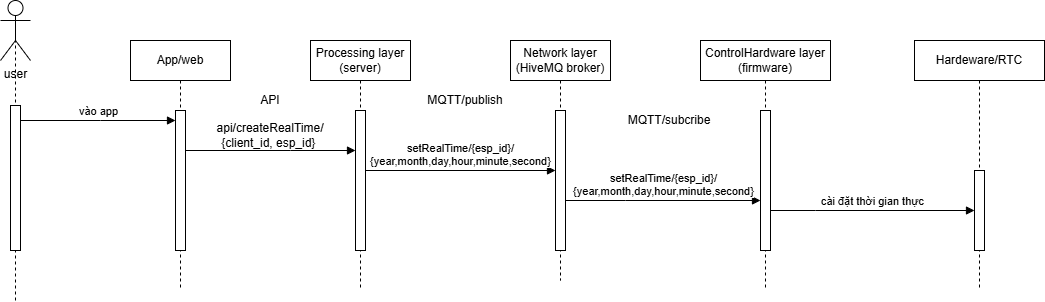

The diagram above was exported from draw.io. Its source (the exported page's mxGraphModel, read from the mxfile embedded in the PNG):
<mxGraphModel dx="1281" dy="562" grid="1" gridSize="10" guides="1" tooltips="1" connect="1" arrows="1" fold="1" page="1" pageScale="1" pageWidth="850" pageHeight="1100" math="0" shadow="0">
  <root>
    <mxCell id="0" />
    <mxCell id="1" parent="0" />
    <mxCell id="OdZWCKQqT-O0Gt0Hs-x8-1" value="App/web" style="shape=umlLifeline;perimeter=lifelinePerimeter;whiteSpace=wrap;html=1;container=0;dropTarget=0;collapsible=0;recursiveResize=0;outlineConnect=0;portConstraint=eastwest;newEdgeStyle={&quot;edgeStyle&quot;:&quot;elbowEdgeStyle&quot;,&quot;elbow&quot;:&quot;vertical&quot;,&quot;curved&quot;:0,&quot;rounded&quot;:0};" vertex="1" parent="1">
      <mxGeometry x="230" y="150" width="100" height="250" as="geometry" />
    </mxCell>
    <mxCell id="OdZWCKQqT-O0Gt0Hs-x8-2" value="&lt;span style=&quot;color: rgba(0, 0, 0, 0); font-family: monospace; font-size: 0px; text-align: start;&quot;&gt;%3CmxGraphModel%3E%3Croot%3E%3CmxCell%20id%3D%220%22%2F%3E%3CmxCell%20id%3D%221%22%20parent%3D%220%22%2F%3E%3CmxCell%20id%3D%222%22%20value%3D%22connect%2Fesp_id%2Fresponse%2F%7Bon%7D%22%20style%3D%22html%3D1%3BverticalAlign%3Dbottom%3BendArrow%3Dblock%3BedgeStyle%3DelbowEdgeStyle%3Belbow%3Dhorizontal%3Bcurved%3D0%3Brounded%3D0%3B%22%20edge%3D%221%22%20parent%3D%221%22%3E%3CmxGeometry%20relative%3D%221%22%20as%3D%22geometry%22%3E%3CmxPoint%20x%3D%22945%22%20y%3D%22550%22%20as%3D%22sourcePoint%22%2F%3E%3CArray%20as%3D%22points%22%3E%3CmxPoint%20x%3D%22850%22%20y%3D%22550%22%2F%3E%3C%2FArray%3E%3CmxPoint%20x%3D%22775%22%20y%3D%22550%22%20as%3D%22targetPoint%22%2F%3E%3C%2FmxGeometry%3E%3C%2FmxCell%3E%3C%2Froot%3E%3C%2FmxGraphModel%3E&lt;/span&gt;&lt;span style=&quot;color: rgba(0, 0, 0, 0); font-family: monospace; font-size: 0px; text-align: start;&quot;&gt;%3CmxGraphModel%3E%3Croot%3E%3CmxCell%20id%3D%220%22%2F%3E%3CmxCell%20id%3D%221%22%20parent%3D%220%22%2F%3E%3CmxCell%20id%3D%222%22%20value%3D%22connect%2Fesp_id%2Fresponse%2F%7Bon%7D%22%20style%3D%22html%3D1%3BverticalAlign%3Dbottom%3BendArrow%3Dblock%3BedgeStyle%3DelbowEdgeStyle%3Belbow%3Dhorizontal%3Bcurved%3D0%3Brounded%3D0%3B%22%20edge%3D%221%22%20parent%3D%221%22%3E%3CmxGeometry%20relative%3D%221%22%20as%3D%22geometry%22%3E%3CmxPoint%20x%3D%22945%22%20y%3D%22550%22%20as%3D%22sourcePoint%22%2F%3E%3CArray%20as%3D%22points%22%3E%3CmxPoint%20x%3D%22850%22%20y%3D%22550%22%2F%3E%3C%2FArray%3E%3CmxPoint%20x%3D%22775%22%20y%3D%22550%22%20as%3D%22targetPoint%22%2F%3E%3C%2FmxGeometry%3E%3C%2FmxCell%3E%3C%2Froot%3E%3C%2FmxGraphModel%3E&lt;/span&gt;" style="html=1;points=[];perimeter=orthogonalPerimeter;outlineConnect=0;targetShapes=umlLifeline;portConstraint=eastwest;newEdgeStyle={&quot;edgeStyle&quot;:&quot;elbowEdgeStyle&quot;,&quot;elbow&quot;:&quot;vertical&quot;,&quot;curved&quot;:0,&quot;rounded&quot;:0};" vertex="1" parent="OdZWCKQqT-O0Gt0Hs-x8-1">
      <mxGeometry x="45" y="70" width="10" height="140" as="geometry" />
    </mxCell>
    <mxCell id="OdZWCKQqT-O0Gt0Hs-x8-5" value="Network layer (HiveMQ broker)" style="shape=umlLifeline;perimeter=lifelinePerimeter;whiteSpace=wrap;html=1;container=0;dropTarget=0;collapsible=0;recursiveResize=0;outlineConnect=0;portConstraint=eastwest;newEdgeStyle={&quot;edgeStyle&quot;:&quot;elbowEdgeStyle&quot;,&quot;elbow&quot;:&quot;vertical&quot;,&quot;curved&quot;:0,&quot;rounded&quot;:0};" vertex="1" parent="1">
      <mxGeometry x="610" y="150" width="100" height="240" as="geometry" />
    </mxCell>
    <mxCell id="OdZWCKQqT-O0Gt0Hs-x8-6" value="&lt;span style=&quot;color: rgba(0, 0, 0, 0); font-family: monospace; font-size: 0px; text-align: start;&quot;&gt;%3CmxGraphModel%3E%3Croot%3E%3CmxCell%20id%3D%220%22%2F%3E%3CmxCell%20id%3D%221%22%20parent%3D%220%22%2F%3E%3CmxCell%20id%3D%222%22%20value%3D%22dispatch%22%20style%3D%22html%3D1%3BverticalAlign%3Dbottom%3BendArrow%3Dblock%3BedgeStyle%3DelbowEdgeStyle%3Belbow%3Dvertical%3Bcurved%3D0%3Brounded%3D0%3B%22%20edge%3D%221%22%20parent%3D%221%22%3E%3CmxGeometry%20relative%3D%221%22%20as%3D%22geometry%22%3E%3CmxPoint%20x%3D%2285%22%20y%3D%22490%22%20as%3D%22sourcePoint%22%2F%3E%3CArray%20as%3D%22points%22%3E%3CmxPoint%20x%3D%22170%22%20y%3D%22490%22%2F%3E%3C%2FArray%3E%3CmxPoint%20x%3D%22255%22%20y%3D%22490%22%20as%3D%22targetPoint%22%2F%3E%3C%2FmxGeometry%3E%3C%2FmxCell%3E%3C%2Froot%3E%3C%2FmxGraphModel%3E&lt;/span&gt;&lt;span style=&quot;color: rgba(0, 0, 0, 0); font-family: monospace; font-size: 0px; text-align: start;&quot;&gt;%3CmxGraphModel%3E%3Croot%3E%3CmxCell%20id%3D%220%22%2F%3E%3CmxCell%20id%3D%221%22%20parent%3D%220%22%2F%3E%3CmxCell%20id%3D%222%22%20value%3D%22dispatch%22%20style%3D%22html%3D1%3BverticalAlign%3Dbottom%3BendArrow%3Dblock%3BedgeStyle%3DelbowEdgeStyle%3Belbow%3Dvertical%3Bcurved%3D0%3Brounded%3D0%3B%22%20edge%3D%221%22%20parent%3D%221%22%3E%3CmxGeometry%20relative%3D%221%22%20as%3D%22geometry%22%3E%3CmxPoint%20x%3D%2285%22%20y%3D%22490%22%20as%3D%22sourcePoint%22%2F%3E%3CArray%20as%3D%22points%22%3E%3CmxPoint%20x%3D%22170%22%20y%3D%22490%22%2F%3E%3C%2FArray%3E%3CmxPoint%20x%3D%22255%22%20y%3D%22490%22%20as%3D%22targetPoint%22%2F%3E%3C%2FmxGeometry%3E%3C%2FmxCell%3E%3C%2Froot%3E%3C%2FmxGraphModel%3E&lt;/span&gt;" style="html=1;points=[];perimeter=orthogonalPerimeter;outlineConnect=0;targetShapes=umlLifeline;portConstraint=eastwest;newEdgeStyle={&quot;edgeStyle&quot;:&quot;elbowEdgeStyle&quot;,&quot;elbow&quot;:&quot;vertical&quot;,&quot;curved&quot;:0,&quot;rounded&quot;:0};" vertex="1" parent="OdZWCKQqT-O0Gt0Hs-x8-5">
      <mxGeometry x="45" y="70" width="10" height="140" as="geometry" />
    </mxCell>
    <mxCell id="OdZWCKQqT-O0Gt0Hs-x8-7" value="user" style="shape=umlActor;verticalLabelPosition=bottom;verticalAlign=top;html=1;outlineConnect=0;" vertex="1" parent="1">
      <mxGeometry x="100" y="110" width="30" height="60" as="geometry" />
    </mxCell>
    <mxCell id="OdZWCKQqT-O0Gt0Hs-x8-8" value="" style="endArrow=none;dashed=1;html=1;rounded=0;entryX=0.5;entryY=0.5;entryDx=0;entryDy=0;entryPerimeter=0;" edge="1" parent="1" target="OdZWCKQqT-O0Gt0Hs-x8-7">
      <mxGeometry width="50" height="50" relative="1" as="geometry">
        <mxPoint x="115" y="410" as="sourcePoint" />
        <mxPoint x="320" y="190" as="targetPoint" />
      </mxGeometry>
    </mxCell>
    <mxCell id="OdZWCKQqT-O0Gt0Hs-x8-9" value="&lt;span style=&quot;color: rgba(0, 0, 0, 0); font-family: monospace; font-size: 0px; text-align: start;&quot;&gt;%3CmxGraphModel%3E%3Croot%3E%3CmxCell%20id%3D%220%22%2F%3E%3CmxCell%20id%3D%221%22%20parent%3D%220%22%2F%3E%3CmxCell%20id%3D%222%22%20value%3D%22dispatch%22%20style%3D%22html%3D1%3BverticalAlign%3Dbottom%3BendArrow%3Dblock%3BedgeStyle%3DelbowEdgeStyle%3Belbow%3Dvertical%3Bcurved%3D0%3Brounded%3D0%3B%22%20edge%3D%221%22%20parent%3D%221%22%3E%3CmxGeometry%20relative%3D%221%22%20as%3D%22geometry%22%3E%3CmxPoint%20x%3D%2285%22%20y%3D%22490%22%20as%3D%22sourcePoint%22%2F%3E%3CArray%20as%3D%22points%22%3E%3CmxPoint%20x%3D%22170%22%20y%3D%22490%22%2F%3E%3C%2FArray%3E%3CmxPoint%20x%3D%22255%22%20y%3D%22490%22%20as%3D%22targetPoint%22%2F%3E%3C%2FmxGeometry%3E%3C%2FmxCell%3E%3C%2Froot%3E%3C%2FmxGraphModel%3E&lt;/span&gt;&lt;span style=&quot;color: rgba(0, 0, 0, 0); font-family: monospace; font-size: 0px; text-align: start;&quot;&gt;%3CmxGraphModel%3E%3Croot%3E%3CmxCell%20id%3D%220%22%2F%3E%3CmxCell%20id%3D%221%22%20parent%3D%220%22%2F%3E%3CmxCell%20id%3D%222%22%20value%3D%22dispatch%22%20style%3D%22html%3D1%3BverticalAlign%3Dbottom%3BendArrow%3Dblock%3BedgeStyle%3DelbowEdgeStyle%3Belbow%3Dvertical%3Bcurved%3D0%3Brounded%3D0%3B%22%20edge%3D%221%22%20parent%3D%221%22%3E%3CmxGeometry%20relative%3D%221%22%20as%3D%22geometry%22%3E%3CmxPoint%20x%3D%2285%22%20y%3D%22490%22%20as%3D%22sourcePoint%22%2F%3E%3CArray%20as%3D%22points%22%3E%3CmxPoint%20x%3D%22170%22%20y%3D%22490%22%2F%3E%3C%2FArray%3E%3CmxPoint%20x%3D%22255%22%20y%3D%22490%22%20as%3D%22targetPoint%22%2F%3E%3C%2FmxGeometry%3E%3C%2FmxCell%3E%3C%2Froot%3E%3C%2FmxGraphModel%3E&lt;/span&gt;" style="html=1;points=[];perimeter=orthogonalPerimeter;outlineConnect=0;targetShapes=umlLifeline;portConstraint=eastwest;newEdgeStyle={&quot;edgeStyle&quot;:&quot;elbowEdgeStyle&quot;,&quot;elbow&quot;:&quot;vertical&quot;,&quot;curved&quot;:0,&quot;rounded&quot;:0};" vertex="1" parent="1">
      <mxGeometry x="110" y="215" width="10" height="145" as="geometry" />
    </mxCell>
    <mxCell id="OdZWCKQqT-O0Gt0Hs-x8-10" value="vào app" style="html=1;verticalAlign=bottom;endArrow=block;edgeStyle=elbowEdgeStyle;elbow=vertical;curved=0;rounded=0;" edge="1" parent="1" target="OdZWCKQqT-O0Gt0Hs-x8-2">
      <mxGeometry relative="1" as="geometry">
        <mxPoint x="120" y="230" as="sourcePoint" />
        <Array as="points">
          <mxPoint x="200" y="230" />
        </Array>
        <mxPoint x="325" y="230" as="targetPoint" />
      </mxGeometry>
    </mxCell>
    <mxCell id="OdZWCKQqT-O0Gt0Hs-x8-11" value="Processing layer (server)" style="shape=umlLifeline;perimeter=lifelinePerimeter;whiteSpace=wrap;html=1;container=0;dropTarget=0;collapsible=0;recursiveResize=0;outlineConnect=0;portConstraint=eastwest;newEdgeStyle={&quot;edgeStyle&quot;:&quot;elbowEdgeStyle&quot;,&quot;elbow&quot;:&quot;vertical&quot;,&quot;curved&quot;:0,&quot;rounded&quot;:0};" vertex="1" parent="1">
      <mxGeometry x="410" y="150" width="100" height="250" as="geometry" />
    </mxCell>
    <mxCell id="OdZWCKQqT-O0Gt0Hs-x8-12" value="" style="html=1;points=[];perimeter=orthogonalPerimeter;outlineConnect=0;targetShapes=umlLifeline;portConstraint=eastwest;newEdgeStyle={&quot;edgeStyle&quot;:&quot;elbowEdgeStyle&quot;,&quot;elbow&quot;:&quot;vertical&quot;,&quot;curved&quot;:0,&quot;rounded&quot;:0};" vertex="1" parent="OdZWCKQqT-O0Gt0Hs-x8-11">
      <mxGeometry x="45" y="70" width="10" height="140" as="geometry" />
    </mxCell>
    <mxCell id="OdZWCKQqT-O0Gt0Hs-x8-13" value="ControlHardware layer&lt;div&gt;(firmware)&lt;/div&gt;" style="shape=umlLifeline;perimeter=lifelinePerimeter;whiteSpace=wrap;html=1;container=0;dropTarget=0;collapsible=0;recursiveResize=0;outlineConnect=0;portConstraint=eastwest;newEdgeStyle={&quot;edgeStyle&quot;:&quot;elbowEdgeStyle&quot;,&quot;elbow&quot;:&quot;vertical&quot;,&quot;curved&quot;:0,&quot;rounded&quot;:0};" vertex="1" parent="1">
      <mxGeometry x="800" y="150" width="130" height="250" as="geometry" />
    </mxCell>
    <mxCell id="OdZWCKQqT-O0Gt0Hs-x8-14" value="&lt;span style=&quot;color: rgba(0, 0, 0, 0); font-family: monospace; font-size: 0px; text-align: start;&quot;&gt;%3CmxGraphModel%3E%3Croot%3E%3CmxCell%20id%3D%220%22%2F%3E%3CmxCell%20id%3D%221%22%20parent%3D%220%22%2F%3E%3CmxCell%20id%3D%222%22%20value%3D%22dispatch%22%20style%3D%22html%3D1%3BverticalAlign%3Dbottom%3BendArrow%3Dblock%3BedgeStyle%3DelbowEdgeStyle%3Belbow%3Dvertical%3Bcurved%3D0%3Brounded%3D0%3B%22%20edge%3D%221%22%20parent%3D%221%22%3E%3CmxGeometry%20relative%3D%221%22%20as%3D%22geometry%22%3E%3CmxPoint%20x%3D%2285%22%20y%3D%22490%22%20as%3D%22sourcePoint%22%2F%3E%3CArray%20as%3D%22points%22%3E%3CmxPoint%20x%3D%22170%22%20y%3D%22490%22%2F%3E%3C%2FArray%3E%3CmxPoint%20x%3D%22255%22%20y%3D%22490%22%20as%3D%22targetPoint%22%2F%3E%3C%2FmxGeometry%3E%3C%2FmxCell%3E%3C%2Froot%3E%3C%2FmxGraphModel%3E&lt;/span&gt;&lt;span style=&quot;color: rgba(0, 0, 0, 0); font-family: monospace; font-size: 0px; text-align: start;&quot;&gt;%3CmxGraphModel%3E%3Croot%3E%3CmxCell%20id%3D%220%22%2F%3E%3CmxCell%20id%3D%221%22%20parent%3D%220%22%2F%3E%3CmxCell%20id%3D%222%22%20value%3D%22dispatch%22%20style%3D%22html%3D1%3BverticalAlign%3Dbottom%3BendArrow%3Dblock%3BedgeStyle%3DelbowEdgeStyle%3Belbow%3Dvertical%3Bcurved%3D0%3Brounded%3D0%3B%22%20edge%3D%221%22%20parent%3D%221%22%3E%3CmxGeometry%20relative%3D%221%22%20as%3D%22geometry%22%3E%3CmxPoint%20x%3D%2285%22%20y%3D%22490%22%20as%3D%22sourcePoint%22%2F%3E%3CArray%20as%3D%22points%22%3E%3CmxPoint%20x%3D%22170%22%20y%3D%22490%22%2F%3E%3C%2FArray%3E%3CmxPoint%20x%3D%22255%22%20y%3D%22490%22%20as%3D%22targetPoint%22%2F%3E%3C%2FmxGeometry%3E%3C%2FmxCell%3E%3C%2Froot%3E%3C%2FmxGraphModel%3E&lt;/span&gt;" style="html=1;points=[];perimeter=orthogonalPerimeter;outlineConnect=0;targetShapes=umlLifeline;portConstraint=eastwest;newEdgeStyle={&quot;edgeStyle&quot;:&quot;elbowEdgeStyle&quot;,&quot;elbow&quot;:&quot;vertical&quot;,&quot;curved&quot;:0,&quot;rounded&quot;:0};" vertex="1" parent="OdZWCKQqT-O0Gt0Hs-x8-13">
      <mxGeometry x="60" y="70" width="10" height="140" as="geometry" />
    </mxCell>
    <mxCell id="OdZWCKQqT-O0Gt0Hs-x8-18" value="MQTT/publish" style="text;html=1;whiteSpace=wrap;strokeColor=none;fillColor=none;align=center;verticalAlign=middle;rounded=0;" vertex="1" parent="1">
      <mxGeometry x="520" y="200" width="90" height="20" as="geometry" />
    </mxCell>
    <mxCell id="OdZWCKQqT-O0Gt0Hs-x8-19" value="setRealTime/{esp_id}/&lt;div&gt;{year,month,day,hour,minute,second}&lt;/div&gt;" style="html=1;verticalAlign=bottom;endArrow=block;edgeStyle=elbowEdgeStyle;elbow=horizontal;curved=0;rounded=0;" edge="1" parent="1" source="OdZWCKQqT-O0Gt0Hs-x8-6" target="OdZWCKQqT-O0Gt0Hs-x8-14">
      <mxGeometry relative="1" as="geometry">
        <mxPoint x="670" y="310" as="sourcePoint" />
        <Array as="points">
          <mxPoint x="725" y="310" />
        </Array>
        <mxPoint x="880" y="310" as="targetPoint" />
      </mxGeometry>
    </mxCell>
    <mxCell id="OdZWCKQqT-O0Gt0Hs-x8-20" value="MQTT/subcribe" style="text;html=1;whiteSpace=wrap;strokeColor=none;fillColor=none;align=center;verticalAlign=middle;rounded=0;" vertex="1" parent="1">
      <mxGeometry x="724" y="220" width="90" height="20" as="geometry" />
    </mxCell>
    <mxCell id="OdZWCKQqT-O0Gt0Hs-x8-23" value="Hardeware/RTC" style="shape=umlLifeline;perimeter=lifelinePerimeter;whiteSpace=wrap;html=1;container=0;dropTarget=0;collapsible=0;recursiveResize=0;outlineConnect=0;portConstraint=eastwest;newEdgeStyle={&quot;edgeStyle&quot;:&quot;elbowEdgeStyle&quot;,&quot;elbow&quot;:&quot;vertical&quot;,&quot;curved&quot;:0,&quot;rounded&quot;:0};" vertex="1" parent="1">
      <mxGeometry x="1014" y="150" width="130" height="250" as="geometry" />
    </mxCell>
    <mxCell id="OdZWCKQqT-O0Gt0Hs-x8-24" value="&lt;span style=&quot;color: rgba(0, 0, 0, 0); font-family: monospace; font-size: 0px; text-align: start;&quot;&gt;%3CmxGraphModel%3E%3Croot%3E%3CmxCell%20id%3D%220%22%2F%3E%3CmxCell%20id%3D%221%22%20parent%3D%220%22%2F%3E%3CmxCell%20id%3D%222%22%20value%3D%22dispatch%22%20style%3D%22html%3D1%3BverticalAlign%3Dbottom%3BendArrow%3Dblock%3BedgeStyle%3DelbowEdgeStyle%3Belbow%3Dvertical%3Bcurved%3D0%3Brounded%3D0%3B%22%20edge%3D%221%22%20parent%3D%221%22%3E%3CmxGeometry%20relative%3D%221%22%20as%3D%22geometry%22%3E%3CmxPoint%20x%3D%2285%22%20y%3D%22490%22%20as%3D%22sourcePoint%22%2F%3E%3CArray%20as%3D%22points%22%3E%3CmxPoint%20x%3D%22170%22%20y%3D%22490%22%2F%3E%3C%2FArray%3E%3CmxPoint%20x%3D%22255%22%20y%3D%22490%22%20as%3D%22targetPoint%22%2F%3E%3C%2FmxGeometry%3E%3C%2FmxCell%3E%3C%2Froot%3E%3C%2FmxGraphModel%3E&lt;/span&gt;&lt;span style=&quot;color: rgba(0, 0, 0, 0); font-family: monospace; font-size: 0px; text-align: start;&quot;&gt;%3CmxGraphModel%3E%3Croot%3E%3CmxCell%20id%3D%220%22%2F%3E%3CmxCell%20id%3D%221%22%20parent%3D%220%22%2F%3E%3CmxCell%20id%3D%222%22%20value%3D%22dispatch%22%20style%3D%22html%3D1%3BverticalAlign%3Dbottom%3BendArrow%3Dblock%3BedgeStyle%3DelbowEdgeStyle%3Belbow%3Dvertical%3Bcurved%3D0%3Brounded%3D0%3B%22%20edge%3D%221%22%20parent%3D%221%22%3E%3CmxGeometry%20relative%3D%221%22%20as%3D%22geometry%22%3E%3CmxPoint%20x%3D%2285%22%20y%3D%22490%22%20as%3D%22sourcePoint%22%2F%3E%3CArray%20as%3D%22points%22%3E%3CmxPoint%20x%3D%22170%22%20y%3D%22490%22%2F%3E%3C%2FArray%3E%3CmxPoint%20x%3D%22255%22%20y%3D%22490%22%20as%3D%22targetPoint%22%2F%3E%3C%2FmxGeometry%3E%3C%2FmxCell%3E%3C%2Froot%3E%3C%2FmxGraphModel%3E&lt;/span&gt;" style="html=1;points=[];perimeter=orthogonalPerimeter;outlineConnect=0;targetShapes=umlLifeline;portConstraint=eastwest;newEdgeStyle={&quot;edgeStyle&quot;:&quot;elbowEdgeStyle&quot;,&quot;elbow&quot;:&quot;vertical&quot;,&quot;curved&quot;:0,&quot;rounded&quot;:0};" vertex="1" parent="OdZWCKQqT-O0Gt0Hs-x8-23">
      <mxGeometry x="60" y="130" width="10" height="80" as="geometry" />
    </mxCell>
    <mxCell id="OdZWCKQqT-O0Gt0Hs-x8-25" value="cài đặt thời gian thực" style="html=1;verticalAlign=bottom;endArrow=block;edgeStyle=elbowEdgeStyle;elbow=horizontal;curved=0;rounded=0;" edge="1" parent="1" target="OdZWCKQqT-O0Gt0Hs-x8-24">
      <mxGeometry relative="1" as="geometry">
        <mxPoint x="870" y="320" as="sourcePoint" />
        <Array as="points">
          <mxPoint x="915" y="320.0000000000001" />
        </Array>
        <mxPoint x="1050" y="320" as="targetPoint" />
      </mxGeometry>
    </mxCell>
    <mxCell id="OdZWCKQqT-O0Gt0Hs-x8-26" value="" style="html=1;verticalAlign=bottom;endArrow=block;edgeStyle=elbowEdgeStyle;elbow=vertical;curved=0;rounded=0;" edge="1" parent="1" source="OdZWCKQqT-O0Gt0Hs-x8-2" target="OdZWCKQqT-O0Gt0Hs-x8-12">
      <mxGeometry relative="1" as="geometry">
        <mxPoint x="310" y="260" as="sourcePoint" />
        <Array as="points">
          <mxPoint x="390" y="260" />
        </Array>
        <mxPoint x="465" y="260" as="targetPoint" />
      </mxGeometry>
    </mxCell>
    <mxCell id="OdZWCKQqT-O0Gt0Hs-x8-28" value="API" style="text;html=1;whiteSpace=wrap;strokeColor=none;fillColor=none;align=center;verticalAlign=middle;rounded=0;" vertex="1" parent="1">
      <mxGeometry x="340" y="195" width="60" height="30" as="geometry" />
    </mxCell>
    <mxCell id="OdZWCKQqT-O0Gt0Hs-x8-29" value="api/createRealTime/&lt;div&gt;{client_id, esp_id}&amp;nbsp;&lt;/div&gt;" style="text;html=1;whiteSpace=wrap;strokeColor=none;fillColor=none;align=center;verticalAlign=middle;rounded=0;" vertex="1" parent="1">
      <mxGeometry x="305" y="230" width="130" height="30" as="geometry" />
    </mxCell>
    <mxCell id="OdZWCKQqT-O0Gt0Hs-x8-32" value="setRealTime/{esp_id}/&lt;div&gt;{year,month,day,hour,minute,second}&lt;/div&gt;" style="html=1;verticalAlign=bottom;endArrow=block;edgeStyle=elbowEdgeStyle;elbow=vertical;curved=0;rounded=0;" edge="1" parent="1">
      <mxGeometry relative="1" as="geometry">
        <mxPoint x="465" y="280" as="sourcePoint" />
        <Array as="points">
          <mxPoint x="612.5000000000002" y="280" />
        </Array>
        <mxPoint x="654.9999999999998" y="280" as="targetPoint" />
      </mxGeometry>
    </mxCell>
  </root>
</mxGraphModel>